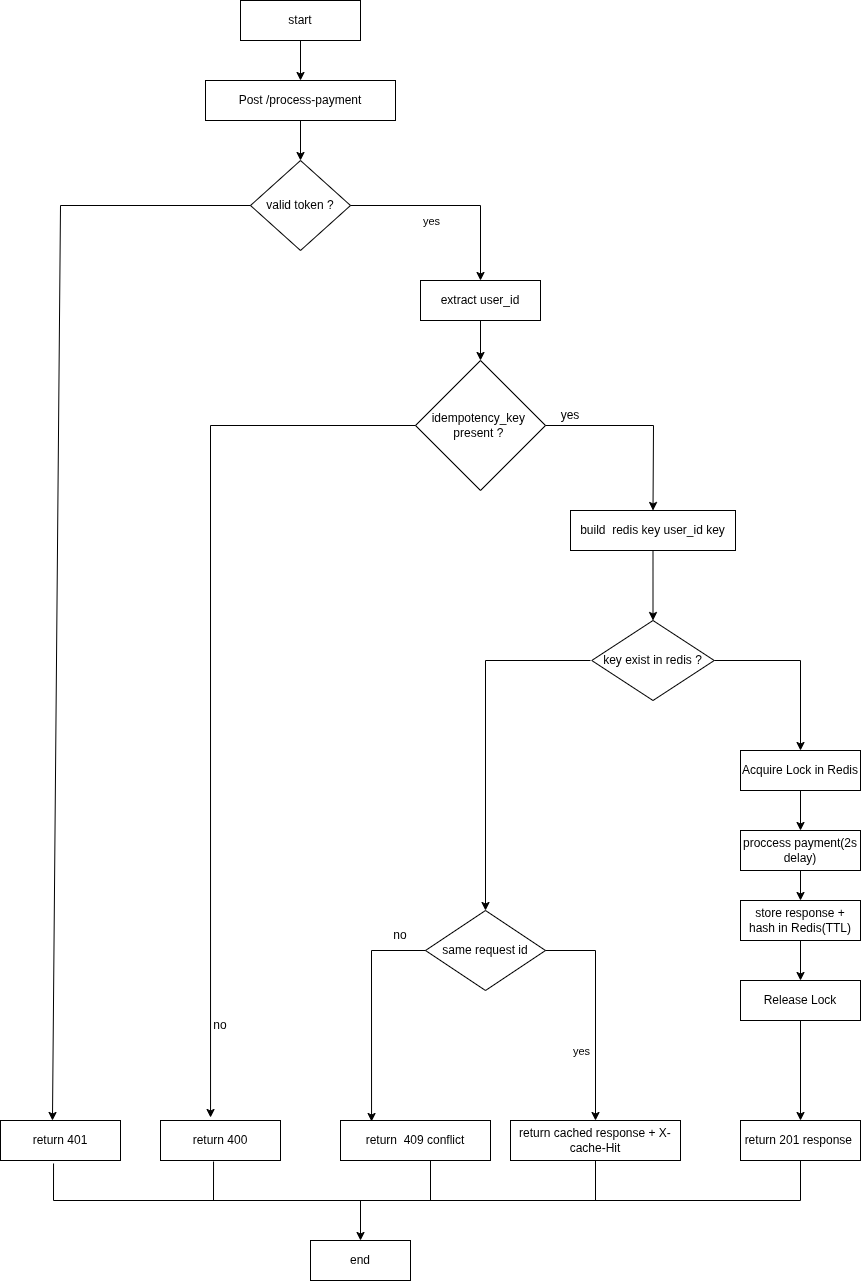

The diagram above was exported from draw.io. Its source (the exported page's mxGraphModel, read from the mxfile embedded in the PNG):
<mxGraphModel dx="1348" dy="759" grid="1" gridSize="10" guides="1" tooltips="1" connect="1" arrows="1" fold="1" page="1" pageScale="1" pageWidth="850" pageHeight="1100" math="0" shadow="0">
  <root>
    <mxCell id="0" />
    <mxCell id="1" parent="0" />
    <mxCell id="ZAkWm7Xx8Da49AJeQ2KZ-1" parent="1" style="rounded=0;whiteSpace=wrap;html=1;" value="start" vertex="1">
      <mxGeometry height="40" width="120" x="280" y="40" as="geometry" />
    </mxCell>
    <mxCell id="ZAkWm7Xx8Da49AJeQ2KZ-2" edge="1" parent="1" source="ZAkWm7Xx8Da49AJeQ2KZ-1" style="endArrow=classic;html=1;rounded=0;exitX=0.5;exitY=1;exitDx=0;exitDy=0;" target="ZAkWm7Xx8Da49AJeQ2KZ-3" value="">
      <mxGeometry height="50" relative="1" width="50" as="geometry">
        <mxPoint x="340" y="100" as="sourcePoint" />
        <mxPoint x="340" y="120" as="targetPoint" />
      </mxGeometry>
    </mxCell>
    <mxCell id="ZAkWm7Xx8Da49AJeQ2KZ-3" parent="1" style="rounded=0;whiteSpace=wrap;html=1;" value="Post /process-payment" vertex="1">
      <mxGeometry height="40" width="190" x="245" y="120" as="geometry" />
    </mxCell>
    <mxCell id="ZAkWm7Xx8Da49AJeQ2KZ-4" parent="1" style="rhombus;whiteSpace=wrap;html=1;" value="valid token ?" vertex="1">
      <mxGeometry height="90" width="100" x="290" y="200" as="geometry" />
    </mxCell>
    <mxCell id="ZAkWm7Xx8Da49AJeQ2KZ-5" edge="1" parent="1" source="ZAkWm7Xx8Da49AJeQ2KZ-3" style="endArrow=classic;html=1;rounded=0;exitX=0.5;exitY=1;exitDx=0;exitDy=0;entryX=0.5;entryY=0;entryDx=0;entryDy=0;" target="ZAkWm7Xx8Da49AJeQ2KZ-4" value="">
      <mxGeometry height="50" relative="1" width="50" as="geometry">
        <mxPoint x="430" y="350" as="sourcePoint" />
        <mxPoint x="480" y="300" as="targetPoint" />
      </mxGeometry>
    </mxCell>
    <mxCell id="ZAkWm7Xx8Da49AJeQ2KZ-6" edge="1" parent="1" source="ZAkWm7Xx8Da49AJeQ2KZ-4" style="endArrow=classic;html=1;rounded=0;exitX=1;exitY=0.5;exitDx=0;exitDy=0;" value="">
      <mxGeometry height="50" relative="1" width="50" as="geometry">
        <Array as="points">
          <mxPoint x="520" y="245" />
        </Array>
        <mxPoint x="310" y="350" as="sourcePoint" />
        <mxPoint x="520" y="320" as="targetPoint" />
      </mxGeometry>
    </mxCell>
    <mxCell id="ZAkWm7Xx8Da49AJeQ2KZ-7" connectable="0" parent="ZAkWm7Xx8Da49AJeQ2KZ-6" style="edgeLabel;html=1;align=center;verticalAlign=middle;resizable=0;points=[];" value="yes" vertex="1">
      <mxGeometry relative="1" x="-0.2195" as="geometry">
        <mxPoint y="15" as="offset" />
      </mxGeometry>
    </mxCell>
    <mxCell id="ZAkWm7Xx8Da49AJeQ2KZ-8" parent="1" style="rounded=0;whiteSpace=wrap;html=1;" value="extract user_id" vertex="1">
      <mxGeometry height="40" width="120" x="460" y="320" as="geometry" />
    </mxCell>
    <mxCell id="ZAkWm7Xx8Da49AJeQ2KZ-9" parent="1" style="rhombus;whiteSpace=wrap;html=1;" value="idempotency_key&amp;nbsp;&lt;br&gt;present ?&amp;nbsp;" vertex="1">
      <mxGeometry height="130" width="130" x="455" y="400" as="geometry" />
    </mxCell>
    <mxCell id="ZAkWm7Xx8Da49AJeQ2KZ-10" edge="1" parent="1" source="ZAkWm7Xx8Da49AJeQ2KZ-8" style="endArrow=classic;html=1;rounded=0;exitX=0.5;exitY=1;exitDx=0;exitDy=0;entryX=0.5;entryY=0;entryDx=0;entryDy=0;" target="ZAkWm7Xx8Da49AJeQ2KZ-9" value="">
      <mxGeometry height="50" relative="1" width="50" as="geometry">
        <mxPoint x="540" y="460" as="sourcePoint" />
        <mxPoint x="590" y="410" as="targetPoint" />
      </mxGeometry>
    </mxCell>
    <mxCell id="ZAkWm7Xx8Da49AJeQ2KZ-11" parent="1" style="rounded=0;whiteSpace=wrap;html=1;" value="Acquire Lock in Redis" vertex="1">
      <mxGeometry height="40" width="120" x="780" y="790" as="geometry" />
    </mxCell>
    <mxCell id="ZAkWm7Xx8Da49AJeQ2KZ-13" parent="1" style="rounded=0;whiteSpace=wrap;html=1;" value="proccess payment(2s delay)" vertex="1">
      <mxGeometry height="40" width="120" x="780" y="870" as="geometry" />
    </mxCell>
    <mxCell id="ZAkWm7Xx8Da49AJeQ2KZ-14" edge="1" parent="1" source="ZAkWm7Xx8Da49AJeQ2KZ-11" style="endArrow=classic;html=1;rounded=0;exitX=0.5;exitY=1;exitDx=0;exitDy=0;" target="ZAkWm7Xx8Da49AJeQ2KZ-13" value="">
      <mxGeometry height="50" relative="1" width="50" as="geometry">
        <mxPoint x="540" y="700" as="sourcePoint" />
        <mxPoint x="590" y="650" as="targetPoint" />
      </mxGeometry>
    </mxCell>
    <mxCell id="ZAkWm7Xx8Da49AJeQ2KZ-15" parent="1" style="rounded=0;whiteSpace=wrap;html=1;" value="store response + hash in Redis(TTL)" vertex="1">
      <mxGeometry height="40" width="120" x="780" y="940" as="geometry" />
    </mxCell>
    <mxCell id="ZAkWm7Xx8Da49AJeQ2KZ-16" edge="1" parent="1" source="ZAkWm7Xx8Da49AJeQ2KZ-13" style="endArrow=classic;html=1;rounded=0;exitX=0.5;exitY=1;exitDx=0;exitDy=0;entryX=0.5;entryY=0;entryDx=0;entryDy=0;" target="ZAkWm7Xx8Da49AJeQ2KZ-15" value="">
      <mxGeometry height="50" relative="1" width="50" as="geometry">
        <mxPoint x="700" y="850" as="sourcePoint" />
        <mxPoint x="750" y="680" as="targetPoint" />
      </mxGeometry>
    </mxCell>
    <mxCell id="ZAkWm7Xx8Da49AJeQ2KZ-17" parent="1" style="rounded=0;whiteSpace=wrap;html=1;" value="Release Lock" vertex="1">
      <mxGeometry height="40" width="120" x="780" y="1020" as="geometry" />
    </mxCell>
    <mxCell id="ZAkWm7Xx8Da49AJeQ2KZ-18" edge="1" parent="1" source="ZAkWm7Xx8Da49AJeQ2KZ-15" style="endArrow=classic;html=1;rounded=0;exitX=0.5;exitY=1;exitDx=0;exitDy=0;entryX=0.5;entryY=0;entryDx=0;entryDy=0;" target="ZAkWm7Xx8Da49AJeQ2KZ-17" value="">
      <mxGeometry height="50" relative="1" width="50" as="geometry">
        <mxPoint x="700" y="850" as="sourcePoint" />
        <mxPoint x="750" y="760" as="targetPoint" />
      </mxGeometry>
    </mxCell>
    <mxCell id="ZAkWm7Xx8Da49AJeQ2KZ-20" parent="1" style="rhombus;whiteSpace=wrap;html=1;" value="same request id" vertex="1">
      <mxGeometry height="80" width="120" x="465" y="950" as="geometry" />
    </mxCell>
    <mxCell id="ZAkWm7Xx8Da49AJeQ2KZ-21" parent="1" style="rounded=0;whiteSpace=wrap;html=1;" value="return 201 response&amp;nbsp;" vertex="1">
      <mxGeometry height="40" width="120" x="780" y="1160" as="geometry" />
    </mxCell>
    <mxCell id="ZAkWm7Xx8Da49AJeQ2KZ-22" edge="1" parent="1" source="ZAkWm7Xx8Da49AJeQ2KZ-17" style="endArrow=classic;html=1;rounded=0;exitX=0.5;exitY=1;exitDx=0;exitDy=0;entryX=0.5;entryY=0;entryDx=0;entryDy=0;" target="ZAkWm7Xx8Da49AJeQ2KZ-21" value="">
      <mxGeometry height="50" relative="1" width="50" as="geometry">
        <mxPoint x="520" y="950" as="sourcePoint" />
        <mxPoint x="570" y="900" as="targetPoint" />
      </mxGeometry>
    </mxCell>
    <mxCell id="ZAkWm7Xx8Da49AJeQ2KZ-23" parent="1" style="rounded=0;whiteSpace=wrap;html=1;" value="return cached response + X-cache-Hit" vertex="1">
      <mxGeometry height="40" width="170" x="550" y="1160" as="geometry" />
    </mxCell>
    <mxCell id="ZAkWm7Xx8Da49AJeQ2KZ-24" edge="1" parent="1" source="ZAkWm7Xx8Da49AJeQ2KZ-20" style="endArrow=classic;html=1;rounded=0;exitX=1;exitY=0.5;exitDx=0;exitDy=0;entryX=0.5;entryY=0;entryDx=0;entryDy=0;" target="ZAkWm7Xx8Da49AJeQ2KZ-23" value="">
      <mxGeometry height="50" relative="1" width="50" as="geometry">
        <Array as="points">
          <mxPoint x="635" y="990" />
        </Array>
        <mxPoint x="520" y="950" as="sourcePoint" />
        <mxPoint x="570" y="900" as="targetPoint" />
      </mxGeometry>
    </mxCell>
    <mxCell id="ZAkWm7Xx8Da49AJeQ2KZ-29" connectable="0" parent="ZAkWm7Xx8Da49AJeQ2KZ-24" style="edgeLabel;html=1;align=center;verticalAlign=middle;resizable=0;points=[];" value="yes" vertex="1">
      <mxGeometry relative="1" x="0.3673" y="3" as="geometry">
        <mxPoint x="-18" as="offset" />
      </mxGeometry>
    </mxCell>
    <mxCell id="ZAkWm7Xx8Da49AJeQ2KZ-25" parent="1" style="rounded=0;whiteSpace=wrap;html=1;" value="return&amp;nbsp; 409 conflict" vertex="1">
      <mxGeometry height="40" width="150" x="380" y="1160" as="geometry" />
    </mxCell>
    <mxCell id="ZAkWm7Xx8Da49AJeQ2KZ-26" edge="1" parent="1" source="ZAkWm7Xx8Da49AJeQ2KZ-20" style="endArrow=classic;html=1;rounded=0;exitX=0;exitY=0.5;exitDx=0;exitDy=0;entryX=0.207;entryY=0.025;entryDx=0;entryDy=0;entryPerimeter=0;" target="ZAkWm7Xx8Da49AJeQ2KZ-25" value="">
      <mxGeometry height="50" relative="1" width="50" as="geometry">
        <Array as="points">
          <mxPoint x="411" y="990" />
        </Array>
        <mxPoint x="310" y="860" as="sourcePoint" />
        <mxPoint x="360" y="810" as="targetPoint" />
      </mxGeometry>
    </mxCell>
    <mxCell id="ZAkWm7Xx8Da49AJeQ2KZ-30" parent="1" style="text;html=1;whiteSpace=wrap;strokeColor=none;fillColor=none;align=center;verticalAlign=middle;rounded=0;" value="no" vertex="1">
      <mxGeometry height="30" width="60" x="230" y="1050" as="geometry" />
    </mxCell>
    <mxCell id="ZAkWm7Xx8Da49AJeQ2KZ-31" parent="1" style="rounded=0;whiteSpace=wrap;html=1;" value="return 400" vertex="1">
      <mxGeometry height="40" width="120" x="200" y="1160" as="geometry" />
    </mxCell>
    <mxCell id="ZAkWm7Xx8Da49AJeQ2KZ-32" parent="1" style="rounded=0;whiteSpace=wrap;html=1;" value="return 401" vertex="1">
      <mxGeometry height="40" width="120" x="40" y="1160" as="geometry" />
    </mxCell>
    <mxCell id="ZAkWm7Xx8Da49AJeQ2KZ-35" parent="1" style="rounded=0;whiteSpace=wrap;html=1;" value="build&amp;nbsp; redis key user_id key" vertex="1">
      <mxGeometry height="40" width="165" x="610" y="550" as="geometry" />
    </mxCell>
    <mxCell id="ZAkWm7Xx8Da49AJeQ2KZ-36" edge="1" parent="1" source="ZAkWm7Xx8Da49AJeQ2KZ-9" style="endArrow=classic;html=1;rounded=0;exitX=1;exitY=0.5;exitDx=0;exitDy=0;entryX=0.5;entryY=0;entryDx=0;entryDy=0;" target="ZAkWm7Xx8Da49AJeQ2KZ-35" value="">
      <mxGeometry height="50" relative="1" width="50" as="geometry">
        <Array as="points">
          <mxPoint x="693" y="465" />
        </Array>
        <mxPoint x="550" y="760" as="sourcePoint" />
        <mxPoint x="600" y="710" as="targetPoint" />
      </mxGeometry>
    </mxCell>
    <mxCell id="ZAkWm7Xx8Da49AJeQ2KZ-37" parent="1" style="rhombus;whiteSpace=wrap;html=1;" value="key exist in redis ?" vertex="1">
      <mxGeometry height="80" width="122.5" x="631.25" y="660" as="geometry" />
    </mxCell>
    <mxCell id="ZAkWm7Xx8Da49AJeQ2KZ-38" edge="1" parent="1" source="ZAkWm7Xx8Da49AJeQ2KZ-35" style="endArrow=classic;html=1;rounded=0;exitX=0.5;exitY=1;exitDx=0;exitDy=0;" target="ZAkWm7Xx8Da49AJeQ2KZ-37" value="">
      <mxGeometry height="50" relative="1" width="50" as="geometry">
        <mxPoint x="550" y="790" as="sourcePoint" />
        <mxPoint x="600" y="740" as="targetPoint" />
      </mxGeometry>
    </mxCell>
    <mxCell id="ZAkWm7Xx8Da49AJeQ2KZ-39" edge="1" parent="1" source="ZAkWm7Xx8Da49AJeQ2KZ-37" style="endArrow=classic;html=1;rounded=0;exitX=1;exitY=0.5;exitDx=0;exitDy=0;entryX=0.5;entryY=0;entryDx=0;entryDy=0;" target="ZAkWm7Xx8Da49AJeQ2KZ-11" value="">
      <mxGeometry height="50" relative="1" width="50" as="geometry">
        <Array as="points">
          <mxPoint x="840" y="700" />
        </Array>
        <mxPoint x="720" y="950" as="sourcePoint" />
        <mxPoint x="770" y="900" as="targetPoint" />
      </mxGeometry>
    </mxCell>
    <mxCell id="ZAkWm7Xx8Da49AJeQ2KZ-40" edge="1" parent="1" style="endArrow=classic;html=1;rounded=0;entryX=0.5;entryY=0;entryDx=0;entryDy=0;" target="ZAkWm7Xx8Da49AJeQ2KZ-20" value="">
      <mxGeometry height="50" relative="1" width="50" as="geometry">
        <Array as="points">
          <mxPoint x="525" y="700" />
        </Array>
        <mxPoint x="630" y="700" as="sourcePoint" />
        <mxPoint x="550" y="850" as="targetPoint" />
      </mxGeometry>
    </mxCell>
    <mxCell id="ZAkWm7Xx8Da49AJeQ2KZ-41" parent="1" style="text;html=1;whiteSpace=wrap;strokeColor=none;fillColor=none;align=center;verticalAlign=middle;rounded=0;" value="yes" vertex="1">
      <mxGeometry height="30" width="60" x="580" y="440" as="geometry" />
    </mxCell>
    <mxCell id="ZAkWm7Xx8Da49AJeQ2KZ-42" edge="1" parent="1" source="ZAkWm7Xx8Da49AJeQ2KZ-9" style="endArrow=classic;html=1;rounded=0;exitX=0;exitY=0.5;exitDx=0;exitDy=0;entryX=0.417;entryY=-0.075;entryDx=0;entryDy=0;entryPerimeter=0;" target="ZAkWm7Xx8Da49AJeQ2KZ-31" value="">
      <mxGeometry height="50" relative="1" width="50" as="geometry">
        <Array as="points">
          <mxPoint x="250" y="465" />
        </Array>
        <mxPoint x="540" y="530" as="sourcePoint" />
        <mxPoint x="96" y="1160" as="targetPoint" />
      </mxGeometry>
    </mxCell>
    <mxCell id="ZAkWm7Xx8Da49AJeQ2KZ-45" parent="1" style="text;html=1;whiteSpace=wrap;strokeColor=none;fillColor=none;align=center;verticalAlign=middle;rounded=0;" value="no" vertex="1">
      <mxGeometry height="30" width="60" x="410" y="960" as="geometry" />
    </mxCell>
    <mxCell id="ZAkWm7Xx8Da49AJeQ2KZ-46" edge="1" parent="1" source="ZAkWm7Xx8Da49AJeQ2KZ-4" style="endArrow=classic;html=1;rounded=0;exitX=0;exitY=0.5;exitDx=0;exitDy=0;entryX=0.433;entryY=0;entryDx=0;entryDy=0;entryPerimeter=0;" target="ZAkWm7Xx8Da49AJeQ2KZ-32" value="">
      <mxGeometry height="50" relative="1" width="50" as="geometry">
        <Array as="points">
          <mxPoint x="100" y="245" />
        </Array>
        <mxPoint x="160" y="570" as="sourcePoint" />
        <mxPoint x="140" y="800" as="targetPoint" />
      </mxGeometry>
    </mxCell>
    <mxCell id="ZAkWm7Xx8Da49AJeQ2KZ-47" edge="1" parent="1" source="ZAkWm7Xx8Da49AJeQ2KZ-32" style="endArrow=none;html=1;rounded=0;exitX=0.442;exitY=1.075;exitDx=0;exitDy=0;exitPerimeter=0;entryX=0.5;entryY=1;entryDx=0;entryDy=0;" target="ZAkWm7Xx8Da49AJeQ2KZ-21" value="">
      <mxGeometry height="50" relative="1" width="50" as="geometry">
        <Array as="points">
          <mxPoint x="93" y="1240" />
          <mxPoint x="840" y="1240" />
        </Array>
        <mxPoint x="310" y="1330" as="sourcePoint" />
        <mxPoint x="840" y="1210" as="targetPoint" />
      </mxGeometry>
    </mxCell>
    <mxCell id="ZAkWm7Xx8Da49AJeQ2KZ-48" edge="1" parent="1" source="ZAkWm7Xx8Da49AJeQ2KZ-31" style="endArrow=none;html=1;rounded=0;exitX=0.442;exitY=1.025;exitDx=0;exitDy=0;exitPerimeter=0;" value="">
      <mxGeometry height="50" relative="1" width="50" as="geometry">
        <mxPoint x="330" y="1330" as="sourcePoint" />
        <mxPoint x="253" y="1240" as="targetPoint" />
      </mxGeometry>
    </mxCell>
    <mxCell id="ZAkWm7Xx8Da49AJeQ2KZ-50" edge="1" parent="1" style="endArrow=none;html=1;rounded=0;" value="">
      <mxGeometry height="50" relative="1" width="50" as="geometry">
        <mxPoint x="470" y="1240" as="sourcePoint" />
        <mxPoint x="470" y="1200" as="targetPoint" />
      </mxGeometry>
    </mxCell>
    <mxCell id="ZAkWm7Xx8Da49AJeQ2KZ-52" edge="1" parent="1" source="ZAkWm7Xx8Da49AJeQ2KZ-23" style="endArrow=none;html=1;rounded=0;exitX=0.5;exitY=1;exitDx=0;exitDy=0;" value="">
      <mxGeometry height="50" relative="1" width="50" as="geometry">
        <mxPoint x="580" y="1330" as="sourcePoint" />
        <mxPoint x="635" y="1240" as="targetPoint" />
      </mxGeometry>
    </mxCell>
    <mxCell id="ZAkWm7Xx8Da49AJeQ2KZ-53" edge="1" parent="1" style="endArrow=classic;html=1;rounded=0;" value="">
      <mxGeometry height="50" relative="1" width="50" as="geometry">
        <mxPoint x="400" y="1240" as="sourcePoint" />
        <mxPoint x="400" y="1280" as="targetPoint" />
      </mxGeometry>
    </mxCell>
    <mxCell id="ZAkWm7Xx8Da49AJeQ2KZ-54" parent="1" style="rounded=0;whiteSpace=wrap;html=1;" value="end" vertex="1">
      <mxGeometry height="40" width="100" x="350" y="1280" as="geometry" />
    </mxCell>
  </root>
</mxGraphModel>